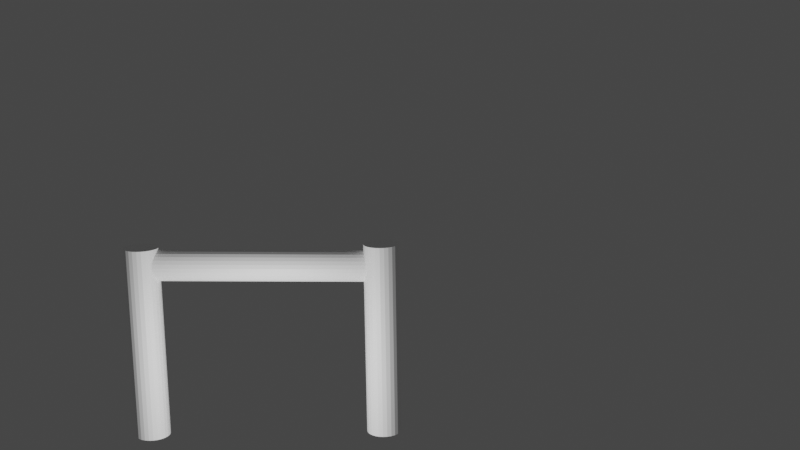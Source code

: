 # Source: goal.blend  (saved by Blender 3.4.6; exported with 4.5.12 LTS)
import bpy
from mathutils import Matrix  # noqa: F401  (used for matrix-valued properties, if any)

bpy.ops.wm.read_factory_settings(use_empty=True)
scene = bpy.context.scene
scene.name = 'Scene'

# ---- collections
col_collection = bpy.data.collections.new('Collection'); scene.collection.children.link(col_collection)

# ---- materials (node trees are filled in below, after node groups)
mat_material_001 = bpy.data.materials.new('Material.001')
mat_material_001.use_transparent_shadow = False
mat_material_002 = bpy.data.materials.new('Material.002')
mat_material_002.use_transparent_shadow = False
mat_material_003 = bpy.data.materials.new('Material.003')
mat_material_003.use_transparent_shadow = False

# ---- material node trees
mat_material_001.use_nodes = True; mat_material_001.node_tree.nodes.clear()
_N = mat_material_001.node_tree.nodes; _L = mat_material_001.node_tree.links
n0 = _N.new('ShaderNodeBsdfPrincipled'); n0.name = 'Principled BSDF'; n0.location = (10, 300)
n0.distribution = 'GGX'
n0.subsurface_method = 'RANDOM_WALK_SKIN'
n0.inputs[0].default_value = (1.0, 1.0, 1.0, 1.0)
n0.inputs[3].default_value = 1.45
n0.inputs[27].default_value = (0.0, 0.0, 0.0, 1.0)
n0.inputs[28].default_value = 1.0
n1 = _N.new('ShaderNodeOutputMaterial'); n1.name = 'Material Output'; n1.location = (300, 300)
_L.new(n0.outputs[0], n1.inputs[0])
n1.is_active_output = True
mat_material_002.use_nodes = True; mat_material_002.node_tree.nodes.clear()
_N = mat_material_002.node_tree.nodes; _L = mat_material_002.node_tree.links
n0 = _N.new('ShaderNodeBsdfPrincipled'); n0.name = 'Principled BSDF'; n0.location = (10, 300)
n0.distribution = 'GGX'
n0.subsurface_method = 'RANDOM_WALK_SKIN'
n0.inputs[0].default_value = (1.0, 1.0, 1.0, 1.0)
n0.inputs[3].default_value = 1.45
n0.inputs[27].default_value = (0.0, 0.0, 0.0, 1.0)
n0.inputs[28].default_value = 1.0
n1 = _N.new('ShaderNodeOutputMaterial'); n1.name = 'Material Output'; n1.location = (300, 300)
_L.new(n0.outputs[0], n1.inputs[0])
n1.is_active_output = True
mat_material_003.use_nodes = True; mat_material_003.node_tree.nodes.clear()
_N = mat_material_003.node_tree.nodes; _L = mat_material_003.node_tree.links
n0 = _N.new('ShaderNodeBsdfPrincipled'); n0.name = 'Principled BSDF'; n0.location = (10, 300)
n0.distribution = 'GGX'
n0.subsurface_method = 'RANDOM_WALK_SKIN'
n0.inputs[0].default_value = (1.0, 1.0, 1.0, 1.0)
n0.inputs[3].default_value = 1.45
n0.inputs[27].default_value = (0.0, 0.0, 0.0, 1.0)
n0.inputs[28].default_value = 1.0
n1 = _N.new('ShaderNodeOutputMaterial'); n1.name = 'Material Output'; n1.location = (300, 300)
_L.new(n0.outputs[0], n1.inputs[0])
n1.is_active_output = True

# ---- world
world_world = bpy.data.worlds.new('World'); scene.world = world_world
world_world.use_nodes = True; world_world.node_tree.nodes.clear()
_N = world_world.node_tree.nodes; _L = world_world.node_tree.links
n0 = _N.new('ShaderNodeOutputWorld'); n0.name = 'World Output'; n0.location = (300, 300)
n1 = _N.new('ShaderNodeBackground'); n1.name = 'Background'; n1.location = (10, 300)
n1.inputs[0].default_value = (0.05088, 0.05088, 0.05088, 1.0)
_L.new(n1.outputs[0], n0.inputs[0])
n0.is_active_output = True
world_world.color = (0.05088, 0.05088, 0.05088)
world_world.use_sun_shadow = False
world_world.sun_shadow_jitter_overblur = 0.0

# ---- cameras
cam_camera = bpy.data.cameras.new('Camera')
cam_camera.clip_end = 100.0
cam_camera.ortho_scale = 7.314

# ---- lights
light_light = bpy.data.lights.new('Light', 'POINT')
light_light.transmission_factor = 0.0
light_light.energy = 1000.0
light_light.shadow_soft_size = 0.1
light_light.shadow_maximum_resolution = 0.006
light_light.use_absolute_resolution = True

# ---- meshes
me_cylinder = bpy.data.meshes.new('Cylinder')
me_cylinder.from_pydata([(0.0, 0.79, -2.835), (0.0, 0.79, 2.835), (0.1965, 0.7652, -2.835), (0.1965, 0.7652, 2.835), (0.3806, 0.6923, -2.835), (0.3806, 0.6923, 2.835), (0.5408, 0.5759, -2.835), (0.5408, 0.5759, 2.835), (0.667, 0.4233, -2.835), (0.667, 0.4233, 2.835), (0.7513, 0.2441, -2.835), (0.7513, 0.2441, 2.835), (0.7884, 0.0496, -2.835), (0.7884, 0.0496, 2.835), (0.776, -0.148, -2.835), (0.776, -0.148, 2.835), (0.7148, -0.3364, -2.835), (0.7148, -0.3364, 2.835), (0.6087, -0.5036, -2.835), (0.6087, -0.5036, 2.835), (0.4644, -0.6391, -2.835), (0.4644, -0.6391, 2.835), (0.2908, -0.7345, -2.835), (0.2908, -0.7345, 2.835), (0.09901, -0.7838, -2.835), (0.09901, -0.7838, 2.835), (-0.09901, -0.7838, -2.835), (-0.09901, -0.7838, 2.835), (-0.2908, -0.7345, -2.835), (-0.2908, -0.7345, 2.835), (-0.4644, -0.6391, -2.835), (-0.4644, -0.6391, 2.835), (-0.6087, -0.5036, -2.835), (-0.6087, -0.5036, 2.835), (-0.7148, -0.3364, -2.835), (-0.7148, -0.3364, 2.835), (-0.776, -0.148, -2.835), (-0.776, -0.148, 2.835), (-0.7884, 0.0496, -2.835), (-0.7884, 0.0496, 2.835), (-0.7513, 0.2441, -2.835), (-0.7513, 0.2441, 2.835), (-0.667, 0.4233, -2.835), (-0.667, 0.4233, 2.835), (-0.5408, 0.5759, -2.835), (-0.5408, 0.5759, 2.835), (-0.3806, 0.6923, -2.835), (-0.3806, 0.6923, 2.835), (-0.1965, 0.7652, -2.835), (-0.1965, 0.7652, 2.835)], [], [(0, 1, 3, 2), (2, 3, 5, 4), (4, 5, 7, 6), (6, 7, 9, 8), (8, 9, 11, 10), (10, 11, 13, 12), (12, 13, 15, 14), (14, 15, 17, 16), (16, 17, 19, 18), (18, 19, 21, 20), (20, 21, 23, 22), (22, 23, 25, 24), (24, 25, 27, 26), (26, 27, 29, 28), (28, 29, 31, 30), (30, 31, 33, 32), (32, 33, 35, 34), (34, 35, 37, 36), (36, 37, 39, 38), (38, 39, 41, 40), (40, 41, 43, 42), (42, 43, 45, 44), (44, 45, 47, 46), (3, 1, 49, 47, 45, 43, 41, 39, 37, 35, 33, 31, 29, 27, 25, 23, 21, 19, 17, 15, 13, 11, 9, 7, 5), (46, 47, 49, 48), (48, 49, 1, 0), (0, 2, 4, 6, 8, 10, 12, 14, 16, 18, 20, 22, 24, 26, 28, 30, 32, 34, 36, 38, 40, 42, 44, 46, 48)])
_uv = me_cylinder.uv_layers.new(name='UVMap')
_uv.uv.foreach_set('vector', [1.0, 0.5, 1.0, 1.0, 0.96, 1.0, 0.96, 0.5, 0.96, 0.5, 0.96, 1.0, 0.92, 1.0, 0.92, 0.5, 0.92, 0.5, 0.92, 1.0, 0.88, 1.0, 0.88, 0.5, 0.88, 0.5, 0.88, 1.0, 0.84, 1.0, 0.84, 0.5, 0.84, 0.5, 0.84, 1.0, 0.8, 1.0, 0.8, 0.5, 0.8, 0.5, 0.8, 1.0, 0.76, 1.0, 0.76, 0.5, 0.76, 0.5, 0.76, 1.0, 0.72, 1.0, 0.72, 0.5, 0.72, 0.5, 0.72, 1.0, 0.68, 1.0, 0.68, 0.5, 0.68, 0.5, 0.68, 1.0, 0.64, 1.0, 0.64, 0.5, 0.64, 0.5, 0.64, 1.0, 0.6, 1.0, 0.6, 0.5, 0.6, 0.5, 0.6, 1.0, 0.56, 1.0, 0.56, 0.5, 0.56, 0.5, 0.56, 1.0, 0.52, 1.0, 0.52, 0.5, 0.52, 0.5, 0.52, 1.0, 0.48, 1.0, 0.48, 0.5, 0.48, 0.5, 0.48, 1.0, 0.44, 1.0, 0.44, 0.5, 0.44, 0.5, 0.44, 1.0, 0.4, 1.0, 0.4, 0.5, 0.4, 0.5, 0.4, 1.0, 0.36, 1.0, 0.36, 0.5, 0.36, 0.5, 0.36, 1.0, 0.32, 1.0, 0.32, 0.5, 0.32, 0.5, 0.32, 1.0, 0.28, 1.0, 0.28, 0.5, 0.28, 0.5, 0.28, 1.0, 0.24, 1.0, 0.24, 0.5, 0.24, 0.5, 0.24, 1.0, 0.2, 1.0, 0.2, 0.5, 0.2, 0.5, 0.2, 1.0, 0.16, 1.0, 0.16, 0.5, 0.16, 0.5, 0.16, 1.0, 0.12, 1.0, 0.12, 0.5, 0.12, 0.5, 0.12, 1.0, 0.08, 1.0, 0.08, 0.5, 0.3097, 0.4825, 0.25, 0.49, 0.1903, 0.4825, 0.1344, 0.4603, 0.08571, 0.425, 0.04736, 0.3786, 0.02175, 0.3242, 0.01047, 0.2651, 0.01425, 0.205, 0.03284, 0.1478, 0.06508, 0.09702, 0.1089, 0.05584, 0.1617, 0.02685, 0.2199, 0.01189, 0.2801, 0.01189, 0.3383, 0.02685, 0.3911, 0.05584, 0.4349, 0.09702, 0.4672, 0.1478, 0.4857, 0.205, 0.4895, 0.2651, 0.4783, 0.3242, 0.4526, 0.3786, 0.4143, 0.425, 0.3656, 0.4603, 0.08, 0.5, 0.08, 1.0, 0.04, 1.0, 0.04, 0.5, 0.04, 0.5, 0.04, 1.0, -1.788e-07, 1.0, -1.788e-07, 0.5, 0.75, 0.49, 0.8097, 0.4825, 0.8656, 0.4603, 0.9143, 0.425, 0.9526, 0.3786, 0.9783, 0.3242, 0.9895, 0.2651, 0.9857, 0.205, 0.9672, 0.1478, 0.9349, 0.09702, 0.8911, 0.05584, 0.8383, 0.02685, 0.7801, 0.01189, 0.7199, 0.01189, 0.6617, 0.02685, 0.6089, 0.05584, 0.5651, 0.09702, 0.5328, 0.1478, 0.5143, 0.205, 0.5105, 0.2651, 0.5217, 0.3242, 0.5474, 0.3786, 0.5857, 0.425, 0.6344, 0.4603, 0.6903, 0.4825])
me_cylinder.materials.append(mat_material_001)
me_cylinder.update()
me_cylinder_001 = bpy.data.meshes.new('Cylinder.001')
me_cylinder_001.from_pydata([(0.0, 0.79, -2.835), (0.0, 0.79, 2.835), (0.1965, 0.7652, -2.835), (0.1965, 0.7652, 2.835), (0.3806, 0.6923, -2.835), (0.3806, 0.6923, 2.835), (0.5408, 0.5759, -2.835), (0.5408, 0.5759, 2.835), (0.667, 0.4233, -2.835), (0.667, 0.4233, 2.835), (0.7513, 0.2441, -2.835), (0.7513, 0.2441, 2.835), (0.7884, 0.0496, -2.835), (0.7884, 0.0496, 2.835), (0.776, -0.148, -2.835), (0.776, -0.148, 2.835), (0.7148, -0.3364, -2.835), (0.7148, -0.3364, 2.835), (0.6087, -0.5036, -2.835), (0.6087, -0.5036, 2.835), (0.4644, -0.6391, -2.835), (0.4644, -0.6391, 2.835), (0.2908, -0.7345, -2.835), (0.2908, -0.7345, 2.835), (0.09901, -0.7838, -2.835), (0.09901, -0.7838, 2.835), (-0.09901, -0.7838, -2.835), (-0.09901, -0.7838, 2.835), (-0.2908, -0.7345, -2.835), (-0.2908, -0.7345, 2.835), (-0.4644, -0.6391, -2.835), (-0.4644, -0.6391, 2.835), (-0.6087, -0.5036, -2.835), (-0.6087, -0.5036, 2.835), (-0.7148, -0.3364, -2.835), (-0.7148, -0.3364, 2.835), (-0.776, -0.148, -2.835), (-0.776, -0.148, 2.835), (-0.7884, 0.0496, -2.835), (-0.7884, 0.0496, 2.835), (-0.7513, 0.2441, -2.835), (-0.7513, 0.2441, 2.835), (-0.667, 0.4233, -2.835), (-0.667, 0.4233, 2.835), (-0.5408, 0.5759, -2.835), (-0.5408, 0.5759, 2.835), (-0.3806, 0.6923, -2.835), (-0.3806, 0.6923, 2.835), (-0.1965, 0.7652, -2.835), (-0.1965, 0.7652, 2.835)], [], [(0, 1, 3, 2), (2, 3, 5, 4), (4, 5, 7, 6), (6, 7, 9, 8), (8, 9, 11, 10), (10, 11, 13, 12), (12, 13, 15, 14), (14, 15, 17, 16), (16, 17, 19, 18), (18, 19, 21, 20), (20, 21, 23, 22), (22, 23, 25, 24), (24, 25, 27, 26), (26, 27, 29, 28), (28, 29, 31, 30), (30, 31, 33, 32), (32, 33, 35, 34), (34, 35, 37, 36), (36, 37, 39, 38), (38, 39, 41, 40), (40, 41, 43, 42), (42, 43, 45, 44), (44, 45, 47, 46), (3, 1, 49, 47, 45, 43, 41, 39, 37, 35, 33, 31, 29, 27, 25, 23, 21, 19, 17, 15, 13, 11, 9, 7, 5), (46, 47, 49, 48), (48, 49, 1, 0), (0, 2, 4, 6, 8, 10, 12, 14, 16, 18, 20, 22, 24, 26, 28, 30, 32, 34, 36, 38, 40, 42, 44, 46, 48)])
_uv = me_cylinder_001.uv_layers.new(name='UVMap')
_uv.uv.foreach_set('vector', [1.0, 0.5, 1.0, 1.0, 0.96, 1.0, 0.96, 0.5, 0.96, 0.5, 0.96, 1.0, 0.92, 1.0, 0.92, 0.5, 0.92, 0.5, 0.92, 1.0, 0.88, 1.0, 0.88, 0.5, 0.88, 0.5, 0.88, 1.0, 0.84, 1.0, 0.84, 0.5, 0.84, 0.5, 0.84, 1.0, 0.8, 1.0, 0.8, 0.5, 0.8, 0.5, 0.8, 1.0, 0.76, 1.0, 0.76, 0.5, 0.76, 0.5, 0.76, 1.0, 0.72, 1.0, 0.72, 0.5, 0.72, 0.5, 0.72, 1.0, 0.68, 1.0, 0.68, 0.5, 0.68, 0.5, 0.68, 1.0, 0.64, 1.0, 0.64, 0.5, 0.64, 0.5, 0.64, 1.0, 0.6, 1.0, 0.6, 0.5, 0.6, 0.5, 0.6, 1.0, 0.56, 1.0, 0.56, 0.5, 0.56, 0.5, 0.56, 1.0, 0.52, 1.0, 0.52, 0.5, 0.52, 0.5, 0.52, 1.0, 0.48, 1.0, 0.48, 0.5, 0.48, 0.5, 0.48, 1.0, 0.44, 1.0, 0.44, 0.5, 0.44, 0.5, 0.44, 1.0, 0.4, 1.0, 0.4, 0.5, 0.4, 0.5, 0.4, 1.0, 0.36, 1.0, 0.36, 0.5, 0.36, 0.5, 0.36, 1.0, 0.32, 1.0, 0.32, 0.5, 0.32, 0.5, 0.32, 1.0, 0.28, 1.0, 0.28, 0.5, 0.28, 0.5, 0.28, 1.0, 0.24, 1.0, 0.24, 0.5, 0.24, 0.5, 0.24, 1.0, 0.2, 1.0, 0.2, 0.5, 0.2, 0.5, 0.2, 1.0, 0.16, 1.0, 0.16, 0.5, 0.16, 0.5, 0.16, 1.0, 0.12, 1.0, 0.12, 0.5, 0.12, 0.5, 0.12, 1.0, 0.08, 1.0, 0.08, 0.5, 0.3097, 0.4825, 0.25, 0.49, 0.1903, 0.4825, 0.1344, 0.4603, 0.08571, 0.425, 0.04736, 0.3786, 0.02175, 0.3242, 0.01047, 0.2651, 0.01425, 0.205, 0.03284, 0.1478, 0.06508, 0.09702, 0.1089, 0.05584, 0.1617, 0.02685, 0.2199, 0.01189, 0.2801, 0.01189, 0.3383, 0.02685, 0.3911, 0.05584, 0.4349, 0.09702, 0.4672, 0.1478, 0.4857, 0.205, 0.4895, 0.2651, 0.4783, 0.3242, 0.4526, 0.3786, 0.4143, 0.425, 0.3656, 0.4603, 0.08, 0.5, 0.08, 1.0, 0.04, 1.0, 0.04, 0.5, 0.04, 0.5, 0.04, 1.0, -1.788e-07, 1.0, -1.788e-07, 0.5, 0.75, 0.49, 0.8097, 0.4825, 0.8656, 0.4603, 0.9143, 0.425, 0.9526, 0.3786, 0.9783, 0.3242, 0.9895, 0.2651, 0.9857, 0.205, 0.9672, 0.1478, 0.9349, 0.09702, 0.8911, 0.05584, 0.8383, 0.02685, 0.7801, 0.01189, 0.7199, 0.01189, 0.6617, 0.02685, 0.6089, 0.05584, 0.5651, 0.09702, 0.5328, 0.1478, 0.5143, 0.205, 0.5105, 0.2651, 0.5217, 0.3242, 0.5474, 0.3786, 0.5857, 0.425, 0.6344, 0.4603, 0.6903, 0.4825])
me_cylinder_001.materials.append(mat_material_002)
me_cylinder_001.update()
me_cylinder_004 = bpy.data.meshes.new('Cylinder.004')
me_cylinder_004.from_pydata([(0.0, 0.79, -2.835), (0.0, 0.79, 2.835), (0.1965, 0.7652, -2.835), (0.1965, 0.7652, 2.835), (0.3806, 0.6923, -2.835), (0.3806, 0.6923, 2.835), (0.5408, 0.5759, -2.835), (0.5408, 0.5759, 2.835), (0.667, 0.4233, -2.835), (0.667, 0.4233, 2.835), (0.7513, 0.2441, -2.835), (0.7513, 0.2441, 2.835), (0.7884, 0.0496, -2.835), (0.7884, 0.0496, 2.835), (0.776, -0.148, -2.835), (0.776, -0.148, 2.835), (0.7148, -0.3364, -2.835), (0.7148, -0.3364, 2.835), (0.6087, -0.5036, -2.835), (0.6087, -0.5036, 2.835), (0.4644, -0.6391, -2.835), (0.4644, -0.6391, 2.835), (0.2908, -0.7345, -2.835), (0.2908, -0.7345, 2.835), (0.09901, -0.7838, -2.835), (0.09901, -0.7838, 2.835), (-0.09901, -0.7838, -2.835), (-0.09901, -0.7838, 2.835), (-0.2908, -0.7345, -2.835), (-0.2908, -0.7345, 2.835), (-0.4644, -0.6391, -2.835), (-0.4644, -0.6391, 2.835), (-0.6087, -0.5036, -2.835), (-0.6087, -0.5036, 2.835), (-0.7148, -0.3364, -2.835), (-0.7148, -0.3364, 2.835), (-0.776, -0.148, -2.835), (-0.776, -0.148, 2.835), (-0.7884, 0.0496, -2.835), (-0.7884, 0.0496, 2.835), (-0.7513, 0.2441, -2.835), (-0.7513, 0.2441, 2.835), (-0.667, 0.4233, -2.835), (-0.667, 0.4233, 2.835), (-0.5408, 0.5759, -2.835), (-0.5408, 0.5759, 2.835), (-0.3806, 0.6923, -2.835), (-0.3806, 0.6923, 2.835), (-0.1965, 0.7652, -2.835), (-0.1965, 0.7652, 2.835)], [], [(0, 1, 3, 2), (2, 3, 5, 4), (4, 5, 7, 6), (6, 7, 9, 8), (8, 9, 11, 10), (10, 11, 13, 12), (12, 13, 15, 14), (14, 15, 17, 16), (16, 17, 19, 18), (18, 19, 21, 20), (20, 21, 23, 22), (22, 23, 25, 24), (24, 25, 27, 26), (26, 27, 29, 28), (28, 29, 31, 30), (30, 31, 33, 32), (32, 33, 35, 34), (34, 35, 37, 36), (36, 37, 39, 38), (38, 39, 41, 40), (40, 41, 43, 42), (42, 43, 45, 44), (44, 45, 47, 46), (3, 1, 49, 47, 45, 43, 41, 39, 37, 35, 33, 31, 29, 27, 25, 23, 21, 19, 17, 15, 13, 11, 9, 7, 5), (46, 47, 49, 48), (48, 49, 1, 0), (0, 2, 4, 6, 8, 10, 12, 14, 16, 18, 20, 22, 24, 26, 28, 30, 32, 34, 36, 38, 40, 42, 44, 46, 48)])
_uv = me_cylinder_004.uv_layers.new(name='UVMap')
_uv.uv.foreach_set('vector', [1.0, 0.5, 1.0, 1.0, 0.96, 1.0, 0.96, 0.5, 0.96, 0.5, 0.96, 1.0, 0.92, 1.0, 0.92, 0.5, 0.92, 0.5, 0.92, 1.0, 0.88, 1.0, 0.88, 0.5, 0.88, 0.5, 0.88, 1.0, 0.84, 1.0, 0.84, 0.5, 0.84, 0.5, 0.84, 1.0, 0.8, 1.0, 0.8, 0.5, 0.8, 0.5, 0.8, 1.0, 0.76, 1.0, 0.76, 0.5, 0.76, 0.5, 0.76, 1.0, 0.72, 1.0, 0.72, 0.5, 0.72, 0.5, 0.72, 1.0, 0.68, 1.0, 0.68, 0.5, 0.68, 0.5, 0.68, 1.0, 0.64, 1.0, 0.64, 0.5, 0.64, 0.5, 0.64, 1.0, 0.6, 1.0, 0.6, 0.5, 0.6, 0.5, 0.6, 1.0, 0.56, 1.0, 0.56, 0.5, 0.56, 0.5, 0.56, 1.0, 0.52, 1.0, 0.52, 0.5, 0.52, 0.5, 0.52, 1.0, 0.48, 1.0, 0.48, 0.5, 0.48, 0.5, 0.48, 1.0, 0.44, 1.0, 0.44, 0.5, 0.44, 0.5, 0.44, 1.0, 0.4, 1.0, 0.4, 0.5, 0.4, 0.5, 0.4, 1.0, 0.36, 1.0, 0.36, 0.5, 0.36, 0.5, 0.36, 1.0, 0.32, 1.0, 0.32, 0.5, 0.32, 0.5, 0.32, 1.0, 0.28, 1.0, 0.28, 0.5, 0.28, 0.5, 0.28, 1.0, 0.24, 1.0, 0.24, 0.5, 0.24, 0.5, 0.24, 1.0, 0.2, 1.0, 0.2, 0.5, 0.2, 0.5, 0.2, 1.0, 0.16, 1.0, 0.16, 0.5, 0.16, 0.5, 0.16, 1.0, 0.12, 1.0, 0.12, 0.5, 0.12, 0.5, 0.12, 1.0, 0.08, 1.0, 0.08, 0.5, 0.3097, 0.4825, 0.25, 0.49, 0.1903, 0.4825, 0.1344, 0.4603, 0.08571, 0.425, 0.04736, 0.3786, 0.02175, 0.3242, 0.01047, 0.2651, 0.01425, 0.205, 0.03284, 0.1478, 0.06508, 0.09702, 0.1089, 0.05584, 0.1617, 0.02685, 0.2199, 0.01189, 0.2801, 0.01189, 0.3383, 0.02685, 0.3911, 0.05584, 0.4349, 0.09702, 0.4672, 0.1478, 0.4857, 0.205, 0.4895, 0.2651, 0.4783, 0.3242, 0.4526, 0.3786, 0.4143, 0.425, 0.3656, 0.4603, 0.08, 0.5, 0.08, 1.0, 0.04, 1.0, 0.04, 0.5, 0.04, 0.5, 0.04, 1.0, -1.788e-07, 1.0, -1.788e-07, 0.5, 0.75, 0.49, 0.8097, 0.4825, 0.8656, 0.4603, 0.9143, 0.425, 0.9526, 0.3786, 0.9783, 0.3242, 0.9895, 0.2651, 0.9857, 0.205, 0.9672, 0.1478, 0.9349, 0.09702, 0.8911, 0.05584, 0.8383, 0.02685, 0.7801, 0.01189, 0.7199, 0.01189, 0.6617, 0.02685, 0.6089, 0.05584, 0.5651, 0.09702, 0.5328, 0.1478, 0.5143, 0.205, 0.5105, 0.2651, 0.5217, 0.3242, 0.5474, 0.3786, 0.5857, 0.425, 0.6344, 0.4603, 0.6903, 0.4825])
me_cylinder_004.materials.append(mat_material_003)
me_cylinder_004.update()

# ---- objects
ob_light = bpy.data.objects.new('Light', light_light)
ob_camera = bpy.data.objects.new('Camera', cam_camera)
ob_cylinder = bpy.data.objects.new('Cylinder', me_cylinder)
ob_cylinder_001 = bpy.data.objects.new('Cylinder.001', me_cylinder_001)
ob_cylinder_002 = bpy.data.objects.new('Cylinder.002', me_cylinder_004)

# ---- transforms, parenting, visibility, modifiers, constraints
ob_light.location = (-4.77, -0.07353, -0.9305)
ob_light.rotation_euler = (0.6503, 0.05522, 1.866)
ob_light.lock_rotations_4d = False
ob_light.empty_display_type = 'ARROWS'
ob_light.color = (0.0, 0.0, 0.0, 0.0)
ob_light.lineart.crease_threshold = 0.0
ob_camera.location = (-27.62, -3.4, 8.99)
ob_camera.rotation_euler = (1.346, 0.01404, -1.579)
ob_camera.lock_rotations_4d = False
ob_camera.empty_display_type = 'ARROWS'
ob_camera.color = (0.0, 0.0, 0.0, 0.0)
ob_camera.display_type = 'WIRE'
ob_camera.lineart.crease_threshold = 0.0
ob_cylinder.location = (0.0, 3.091, -0.3646)
ob_cylinder.scale = (0.5707, 0.5719, 0.9)
ob_cylinder_001.location = (0.0, -3.039, -0.3646)
ob_cylinder_001.scale = (0.5707, 0.5719, 0.9)
ob_cylinder_002.location = (0.0, 0.02107, 1.66)
ob_cylinder_002.rotation_euler = (4.737, 0.04008, 0.01791)
ob_cylinder_002.scale = (0.3597, 0.5207, 1.155)

# ---- collection membership
col_collection.objects.link(ob_light)
col_collection.objects.link(ob_camera)
col_collection.objects.link(ob_cylinder)
col_collection.objects.link(ob_cylinder_001)
col_collection.objects.link(ob_cylinder_002)

# ---- scene / render settings (as saved in the file)
scene.camera = ob_camera
scene.frame_start = 1; scene.frame_end = 250; scene.frame_set(1)
scene.render.engine = 'BLENDER_EEVEE_NEXT'
scene.cycles.sampling_pattern = 'TABULATED_SOBOL'
scene.cycles.use_light_tree = False
scene.view_settings.view_transform = 'Filmic'
bpy.context.view_layer.update()
